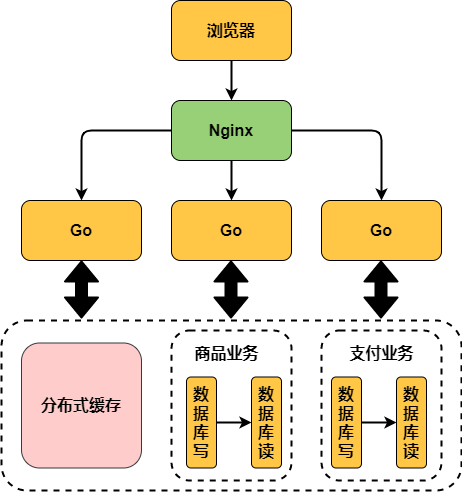

The diagram above was exported from draw.io. Its source (the exported page's mxGraphModel, read from the mxfile embedded in the PNG):
<mxGraphModel dx="952" dy="644" grid="1" gridSize="10" guides="1" tooltips="1" connect="1" arrows="1" fold="1" page="1" pageScale="1" pageWidth="827" pageHeight="1169" math="0" shadow="0">
  <root>
    <mxCell id="0" />
    <mxCell id="1" parent="0" />
    <mxCell id="wpOBpbmHBUdEh-ZBVqBf-55" value="" style="edgeStyle=orthogonalEdgeStyle;rounded=1;orthogonalLoop=1;jettySize=auto;html=1;shadow=0;strokeWidth=2;fillColor=#000000;fontSize=16;" edge="1" parent="1" source="wpOBpbmHBUdEh-ZBVqBf-41" target="wpOBpbmHBUdEh-ZBVqBf-42">
      <mxGeometry relative="1" as="geometry" />
    </mxCell>
    <mxCell id="wpOBpbmHBUdEh-ZBVqBf-41" value="浏览器" style="rounded=1;whiteSpace=wrap;html=1;glass=0;gradientColor=none;fontSize=16;fillColor=#FFC745;fontStyle=1" vertex="1" parent="1">
      <mxGeometry x="300" y="120" width="120" height="60" as="geometry" />
    </mxCell>
    <mxCell id="wpOBpbmHBUdEh-ZBVqBf-52" style="edgeStyle=orthogonalEdgeStyle;rounded=1;orthogonalLoop=1;jettySize=auto;html=1;shadow=0;strokeWidth=2;fillColor=#000000;fontSize=16;" edge="1" parent="1" source="wpOBpbmHBUdEh-ZBVqBf-42" target="wpOBpbmHBUdEh-ZBVqBf-43">
      <mxGeometry relative="1" as="geometry" />
    </mxCell>
    <mxCell id="wpOBpbmHBUdEh-ZBVqBf-53" value="" style="edgeStyle=orthogonalEdgeStyle;rounded=1;orthogonalLoop=1;jettySize=auto;html=1;shadow=0;strokeWidth=2;fillColor=#000000;fontSize=16;" edge="1" parent="1" source="wpOBpbmHBUdEh-ZBVqBf-42" target="wpOBpbmHBUdEh-ZBVqBf-44">
      <mxGeometry relative="1" as="geometry" />
    </mxCell>
    <mxCell id="wpOBpbmHBUdEh-ZBVqBf-54" style="edgeStyle=orthogonalEdgeStyle;rounded=1;orthogonalLoop=1;jettySize=auto;html=1;shadow=0;strokeWidth=2;fillColor=#000000;fontSize=16;" edge="1" parent="1" source="wpOBpbmHBUdEh-ZBVqBf-42" target="wpOBpbmHBUdEh-ZBVqBf-45">
      <mxGeometry relative="1" as="geometry" />
    </mxCell>
    <mxCell id="wpOBpbmHBUdEh-ZBVqBf-42" value="Nginx" style="rounded=1;whiteSpace=wrap;html=1;glass=0;gradientColor=none;fontSize=16;fontStyle=1;fillColor=#97D077;" vertex="1" parent="1">
      <mxGeometry x="300" y="220" width="120" height="60" as="geometry" />
    </mxCell>
    <mxCell id="wpOBpbmHBUdEh-ZBVqBf-43" value="Go" style="rounded=1;whiteSpace=wrap;html=1;glass=0;gradientColor=none;fontSize=16;fillColor=#FFC745;fontStyle=1" vertex="1" parent="1">
      <mxGeometry x="150" y="320" width="120" height="60" as="geometry" />
    </mxCell>
    <mxCell id="wpOBpbmHBUdEh-ZBVqBf-44" value="Go" style="rounded=1;whiteSpace=wrap;html=1;glass=0;gradientColor=none;fontSize=16;fillColor=#FFC745;fontStyle=1" vertex="1" parent="1">
      <mxGeometry x="300" y="320" width="120" height="60" as="geometry" />
    </mxCell>
    <mxCell id="wpOBpbmHBUdEh-ZBVqBf-45" value="Go" style="rounded=1;whiteSpace=wrap;html=1;glass=0;gradientColor=none;fontSize=16;fillColor=#FFC745;fontStyle=1" vertex="1" parent="1">
      <mxGeometry x="450" y="320" width="120" height="60" as="geometry" />
    </mxCell>
    <mxCell id="wpOBpbmHBUdEh-ZBVqBf-46" value="" style="rounded=1;whiteSpace=wrap;html=1;glass=0;gradientColor=none;fontSize=16;fillColor=none;dashed=1;strokeWidth=2;" vertex="1" parent="1">
      <mxGeometry x="130" y="440" width="460" height="170" as="geometry" />
    </mxCell>
    <mxCell id="wpOBpbmHBUdEh-ZBVqBf-49" value="" style="shape=flexArrow;endArrow=classic;startArrow=classic;html=1;shadow=0;strokeWidth=2;fontSize=16;entryX=0.5;entryY=1;entryDx=0;entryDy=0;fillColor=#000000;" edge="1" parent="1" target="wpOBpbmHBUdEh-ZBVqBf-43">
      <mxGeometry width="50" height="50" relative="1" as="geometry">
        <mxPoint x="210" y="438" as="sourcePoint" />
        <mxPoint x="210" y="390" as="targetPoint" />
      </mxGeometry>
    </mxCell>
    <mxCell id="wpOBpbmHBUdEh-ZBVqBf-50" value="" style="shape=flexArrow;endArrow=classic;startArrow=classic;html=1;shadow=0;strokeWidth=2;fontSize=16;entryX=0.5;entryY=1;entryDx=0;entryDy=0;fillColor=#000000;" edge="1" parent="1">
      <mxGeometry width="50" height="50" relative="1" as="geometry">
        <mxPoint x="359.5" y="438" as="sourcePoint" />
        <mxPoint x="359.5" y="380" as="targetPoint" />
      </mxGeometry>
    </mxCell>
    <mxCell id="wpOBpbmHBUdEh-ZBVqBf-51" value="" style="shape=flexArrow;endArrow=classic;startArrow=classic;html=1;shadow=0;strokeWidth=2;fontSize=16;entryX=0.5;entryY=1;entryDx=0;entryDy=0;fillColor=#000000;" edge="1" parent="1">
      <mxGeometry width="50" height="50" relative="1" as="geometry">
        <mxPoint x="509.5" y="438" as="sourcePoint" />
        <mxPoint x="509.5" y="380" as="targetPoint" />
      </mxGeometry>
    </mxCell>
    <mxCell id="wpOBpbmHBUdEh-ZBVqBf-59" value="分布式缓存" style="rounded=1;whiteSpace=wrap;html=1;glass=0;fontSize=16;fillColor=#ffcccc;fontStyle=1;strokeColor=#36393d;" vertex="1" parent="1">
      <mxGeometry x="150" y="462.5" width="120" height="125" as="geometry" />
    </mxCell>
    <mxCell id="wpOBpbmHBUdEh-ZBVqBf-60" value="" style="rounded=1;whiteSpace=wrap;html=1;glass=0;gradientColor=none;fontSize=16;fillColor=none;dashed=1;strokeWidth=2;" vertex="1" parent="1">
      <mxGeometry x="300" y="450" width="120" height="150" as="geometry" />
    </mxCell>
    <mxCell id="wpOBpbmHBUdEh-ZBVqBf-64" value="" style="edgeStyle=orthogonalEdgeStyle;rounded=1;orthogonalLoop=1;jettySize=auto;html=1;shadow=0;strokeWidth=2;fillColor=#000000;fontSize=16;" edge="1" parent="1" source="wpOBpbmHBUdEh-ZBVqBf-61" target="wpOBpbmHBUdEh-ZBVqBf-63">
      <mxGeometry relative="1" as="geometry" />
    </mxCell>
    <mxCell id="wpOBpbmHBUdEh-ZBVqBf-61" value="数据库写" style="rounded=1;whiteSpace=wrap;html=1;glass=0;gradientColor=none;fontSize=16;fillColor=#FFC745;fontStyle=1" vertex="1" parent="1">
      <mxGeometry x="315" y="496.5" width="30" height="91" as="geometry" />
    </mxCell>
    <mxCell id="wpOBpbmHBUdEh-ZBVqBf-62" value="商品业务" style="text;html=1;align=center;verticalAlign=middle;resizable=0;points=[];autosize=1;fontSize=16;fontStyle=1" vertex="1" parent="1">
      <mxGeometry x="315" y="462.5" width="80" height="20" as="geometry" />
    </mxCell>
    <mxCell id="wpOBpbmHBUdEh-ZBVqBf-63" value="数据库读" style="rounded=1;whiteSpace=wrap;html=1;glass=0;gradientColor=none;fontSize=16;fillColor=#FFC745;fontStyle=1" vertex="1" parent="1">
      <mxGeometry x="380" y="496.5" width="30" height="91" as="geometry" />
    </mxCell>
    <mxCell id="wpOBpbmHBUdEh-ZBVqBf-65" value="" style="rounded=1;whiteSpace=wrap;html=1;glass=0;gradientColor=none;fontSize=16;fillColor=none;dashed=1;strokeWidth=2;" vertex="1" parent="1">
      <mxGeometry x="450" y="450" width="120" height="150" as="geometry" />
    </mxCell>
    <mxCell id="wpOBpbmHBUdEh-ZBVqBf-68" value="" style="edgeStyle=orthogonalEdgeStyle;rounded=1;orthogonalLoop=1;jettySize=auto;html=1;shadow=0;strokeWidth=2;fillColor=#000000;fontSize=16;" edge="1" parent="1" source="wpOBpbmHBUdEh-ZBVqBf-69" target="wpOBpbmHBUdEh-ZBVqBf-70">
      <mxGeometry relative="1" as="geometry" />
    </mxCell>
    <mxCell id="wpOBpbmHBUdEh-ZBVqBf-69" value="数据库写" style="rounded=1;whiteSpace=wrap;html=1;glass=0;gradientColor=none;fontSize=16;fillColor=#FFC745;fontStyle=1" vertex="1" parent="1">
      <mxGeometry x="460" y="496.5" width="30" height="91" as="geometry" />
    </mxCell>
    <mxCell id="wpOBpbmHBUdEh-ZBVqBf-70" value="数据库读" style="rounded=1;whiteSpace=wrap;html=1;glass=0;gradientColor=none;fontSize=16;fillColor=#FFC745;fontStyle=1" vertex="1" parent="1">
      <mxGeometry x="525" y="496.5" width="30" height="91" as="geometry" />
    </mxCell>
    <mxCell id="wpOBpbmHBUdEh-ZBVqBf-71" value="支付业务" style="text;html=1;align=center;verticalAlign=middle;resizable=0;points=[];autosize=1;fontSize=16;fontStyle=1" vertex="1" parent="1">
      <mxGeometry x="470" y="462.5" width="80" height="20" as="geometry" />
    </mxCell>
  </root>
</mxGraphModel>